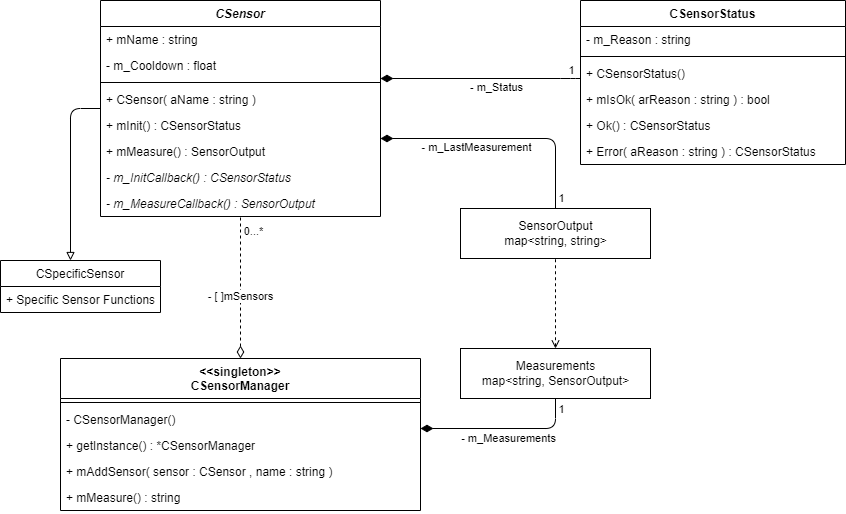

The diagram above was exported from draw.io. Its source (the exported page's mxGraphModel, read from the mxfile embedded in the PNG):
<mxGraphModel dx="1886" dy="689" grid="1" gridSize="10" guides="1" tooltips="1" connect="1" arrows="1" fold="1" page="1" pageScale="1" pageWidth="850" pageHeight="1100" background="#FFFFFF" math="0" shadow="0">
  <root>
    <mxCell id="0" />
    <mxCell id="1" parent="0" />
    <mxCell id="33" style="edgeStyle=orthogonalEdgeStyle;html=1;dashed=1;startArrow=diamondThin;startFill=0;endArrow=none;endFill=0;startSize=10;endSize=8;" parent="1" source="2" target="8" edge="1">
      <mxGeometry relative="1" as="geometry" />
    </mxCell>
    <mxCell id="34" value="0...*" style="edgeLabel;html=1;align=center;verticalAlign=middle;resizable=0;points=[];" parent="33" vertex="1" connectable="0">
      <mxGeometry x="0.8502" y="-1" relative="1" as="geometry">
        <mxPoint x="11" y="3" as="offset" />
      </mxGeometry>
    </mxCell>
    <mxCell id="38" value="- [ ]mSensors" style="edgeLabel;html=1;align=center;verticalAlign=middle;resizable=0;points=[];" parent="33" vertex="1" connectable="0">
      <mxGeometry x="-0.2693" y="1" relative="1" as="geometry">
        <mxPoint y="-11" as="offset" />
      </mxGeometry>
    </mxCell>
    <mxCell id="2" value="&lt;&lt;singleton&gt;&gt;&#10;CSensorManager" style="swimlane;fontStyle=1;align=center;verticalAlign=top;childLayout=stackLayout;horizontal=1;startSize=40;horizontalStack=0;resizeParent=1;resizeParentMax=0;resizeLast=0;collapsible=1;marginBottom=0;" parent="1" vertex="1">
      <mxGeometry x="150" y="420" width="360" height="152" as="geometry" />
    </mxCell>
    <mxCell id="4" value="" style="line;strokeWidth=1;fillColor=none;align=left;verticalAlign=middle;spacingTop=-1;spacingLeft=3;spacingRight=3;rotatable=0;labelPosition=right;points=[];portConstraint=eastwest;" parent="2" vertex="1">
      <mxGeometry y="40" width="360" height="8" as="geometry" />
    </mxCell>
    <mxCell id="12" value="- CSensorManager()" style="text;strokeColor=none;fillColor=none;align=left;verticalAlign=top;spacingLeft=4;spacingRight=4;overflow=hidden;rotatable=0;points=[[0,0.5],[1,0.5]];portConstraint=eastwest;" parent="2" vertex="1">
      <mxGeometry y="48" width="360" height="26" as="geometry" />
    </mxCell>
    <mxCell id="14" value="+ getInstance() : *CSensorManager" style="text;strokeColor=none;fillColor=none;align=left;verticalAlign=top;spacingLeft=4;spacingRight=4;overflow=hidden;rotatable=0;points=[[0,0.5],[1,0.5]];portConstraint=eastwest;" parent="2" vertex="1">
      <mxGeometry y="74" width="360" height="26" as="geometry" />
    </mxCell>
    <mxCell id="5" value="+ mAddSensor( sensor : CSensor , name : string )" style="text;strokeColor=none;fillColor=none;align=left;verticalAlign=top;spacingLeft=4;spacingRight=4;overflow=hidden;rotatable=0;points=[[0,0.5],[1,0.5]];portConstraint=eastwest;" parent="2" vertex="1">
      <mxGeometry y="100" width="360" height="26" as="geometry" />
    </mxCell>
    <mxCell id="15" value="+ mMeasure() : string" style="text;strokeColor=none;fillColor=none;align=left;verticalAlign=top;spacingLeft=4;spacingRight=4;overflow=hidden;rotatable=0;points=[[0,0.5],[1,0.5]];portConstraint=eastwest;" parent="2" vertex="1">
      <mxGeometry y="126" width="360" height="26" as="geometry" />
    </mxCell>
    <mxCell id="66" style="edgeStyle=orthogonalEdgeStyle;html=1;endArrow=block;endFill=0;endSize=6;" parent="1" source="8" target="62" edge="1">
      <mxGeometry relative="1" as="geometry">
        <Array as="points">
          <mxPoint x="160" y="170" />
        </Array>
      </mxGeometry>
    </mxCell>
    <mxCell id="8" value="CSensor" style="swimlane;fontStyle=3;align=center;verticalAlign=top;childLayout=stackLayout;horizontal=1;startSize=26;horizontalStack=0;resizeParent=1;resizeParentMax=0;resizeLast=0;collapsible=1;marginBottom=0;" parent="1" vertex="1">
      <mxGeometry x="190" y="62" width="280" height="216" as="geometry" />
    </mxCell>
    <mxCell id="48" value="+ mName : string" style="text;strokeColor=none;fillColor=none;align=left;verticalAlign=top;spacingLeft=4;spacingRight=4;overflow=hidden;rotatable=0;points=[[0,0.5],[1,0.5]];portConstraint=eastwest;" parent="8" vertex="1">
      <mxGeometry y="26" width="280" height="26" as="geometry" />
    </mxCell>
    <mxCell id="40" value="- m_Cooldown : float" style="text;strokeColor=none;fillColor=none;align=left;verticalAlign=top;spacingLeft=4;spacingRight=4;overflow=hidden;rotatable=0;points=[[0,0.5],[1,0.5]];portConstraint=eastwest;" parent="8" vertex="1">
      <mxGeometry y="52" width="280" height="26" as="geometry" />
    </mxCell>
    <mxCell id="10" value="" style="line;strokeWidth=1;fillColor=none;align=left;verticalAlign=middle;spacingTop=-1;spacingLeft=3;spacingRight=3;rotatable=0;labelPosition=right;points=[];portConstraint=eastwest;" parent="8" vertex="1">
      <mxGeometry y="78" width="280" height="8" as="geometry" />
    </mxCell>
    <mxCell id="49" value="+ CSensor( aName : string )" style="text;strokeColor=none;fillColor=none;align=left;verticalAlign=top;spacingLeft=4;spacingRight=4;overflow=hidden;rotatable=0;points=[[0,0.5],[1,0.5]];portConstraint=eastwest;" parent="8" vertex="1">
      <mxGeometry y="86" width="280" height="26" as="geometry" />
    </mxCell>
    <mxCell id="11" value="+ mInit() : CSensorStatus" style="text;strokeColor=none;fillColor=none;align=left;verticalAlign=top;spacingLeft=4;spacingRight=4;overflow=hidden;rotatable=0;points=[[0,0.5],[1,0.5]];portConstraint=eastwest;fontStyle=0" parent="8" vertex="1">
      <mxGeometry y="112" width="280" height="26" as="geometry" />
    </mxCell>
    <mxCell id="16" value="+ mMeasure() : SensorOutput" style="text;strokeColor=none;fillColor=none;align=left;verticalAlign=top;spacingLeft=4;spacingRight=4;overflow=hidden;rotatable=0;points=[[0,0.5],[1,0.5]];portConstraint=eastwest;fontStyle=0" parent="8" vertex="1">
      <mxGeometry y="138" width="280" height="26" as="geometry" />
    </mxCell>
    <mxCell id="52" value="- m_InitCallback() : CSensorStatus" style="text;strokeColor=none;fillColor=none;align=left;verticalAlign=top;spacingLeft=4;spacingRight=4;overflow=hidden;rotatable=0;points=[[0,0.5],[1,0.5]];portConstraint=eastwest;fontStyle=2" parent="8" vertex="1">
      <mxGeometry y="164" width="280" height="26" as="geometry" />
    </mxCell>
    <mxCell id="53" value="- m_MeasureCallback() : SensorOutput" style="text;strokeColor=none;fillColor=none;align=left;verticalAlign=top;spacingLeft=4;spacingRight=4;overflow=hidden;rotatable=0;points=[[0,0.5],[1,0.5]];portConstraint=eastwest;fontStyle=2" parent="8" vertex="1">
      <mxGeometry y="190" width="280" height="26" as="geometry" />
    </mxCell>
    <mxCell id="13" value="" style="text;strokeColor=none;fillColor=none;align=left;verticalAlign=middle;spacingTop=-1;spacingLeft=4;spacingRight=4;rotatable=0;labelPosition=right;points=[];portConstraint=eastwest;" parent="1" vertex="1">
      <mxGeometry x="440" y="360" width="20" height="14" as="geometry" />
    </mxCell>
    <mxCell id="44" style="edgeStyle=orthogonalEdgeStyle;html=1;startArrow=none;startFill=0;endArrow=diamondThin;endFill=1;startSize=10;endSize=10;" parent="1" source="17" target="8" edge="1">
      <mxGeometry relative="1" as="geometry">
        <mxPoint x="490" y="200" as="targetPoint" />
        <Array as="points">
          <mxPoint x="645" y="200" />
        </Array>
      </mxGeometry>
    </mxCell>
    <mxCell id="45" value="1" style="edgeLabel;html=1;align=center;verticalAlign=middle;resizable=0;points=[];" parent="44" vertex="1" connectable="0">
      <mxGeometry x="-0.7986" y="3" relative="1" as="geometry">
        <mxPoint x="8" y="14" as="offset" />
      </mxGeometry>
    </mxCell>
    <mxCell id="46" value="- m_LastMeasurement" style="edgeLabel;html=1;align=center;verticalAlign=middle;resizable=0;points=[];" parent="44" vertex="1" connectable="0">
      <mxGeometry x="0.1256" relative="1" as="geometry">
        <mxPoint x="-12" y="8" as="offset" />
      </mxGeometry>
    </mxCell>
    <mxCell id="17" value="&lt;span style=&quot;text-align: left&quot;&gt;SensorOutput&lt;br&gt;map&amp;lt;string, string&amp;gt;&lt;/span&gt;" style="html=1;" parent="1" vertex="1">
      <mxGeometry x="550" y="270" width="190" height="50" as="geometry" />
    </mxCell>
    <mxCell id="24" style="edgeStyle=orthogonalEdgeStyle;html=1;endArrow=diamondThin;endFill=1;startSize=6;endSize=10;" parent="1" source="25" target="8" edge="1">
      <mxGeometry relative="1" as="geometry">
        <mxPoint x="330" y="190" as="sourcePoint" />
        <Array as="points">
          <mxPoint x="660" y="140" />
          <mxPoint x="660" y="140" />
        </Array>
      </mxGeometry>
    </mxCell>
    <mxCell id="36" value="- m_Status" style="edgeLabel;html=1;align=center;verticalAlign=middle;resizable=0;points=[];" parent="24" vertex="1" connectable="0">
      <mxGeometry x="-0.2333" y="2" relative="1" as="geometry">
        <mxPoint x="-8" y="6" as="offset" />
      </mxGeometry>
    </mxCell>
    <mxCell id="37" value="1" style="edgeLabel;html=1;align=center;verticalAlign=middle;resizable=0;points=[];" parent="24" vertex="1" connectable="0">
      <mxGeometry x="-0.7667" y="-1" relative="1" as="geometry">
        <mxPoint x="13" y="-8" as="offset" />
      </mxGeometry>
    </mxCell>
    <mxCell id="25" value="CSensorStatus" style="swimlane;fontStyle=1;align=center;verticalAlign=top;childLayout=stackLayout;horizontal=1;startSize=26;horizontalStack=0;resizeParent=1;resizeParentMax=0;resizeLast=0;collapsible=1;marginBottom=0;" parent="1" vertex="1">
      <mxGeometry x="670" y="62" width="265" height="164" as="geometry" />
    </mxCell>
    <mxCell id="26" value="- m_Reason : string" style="text;strokeColor=none;fillColor=none;align=left;verticalAlign=top;spacingLeft=4;spacingRight=4;overflow=hidden;rotatable=0;points=[[0,0.5],[1,0.5]];portConstraint=eastwest;" parent="25" vertex="1">
      <mxGeometry y="26" width="265" height="26" as="geometry" />
    </mxCell>
    <mxCell id="27" value="" style="line;strokeWidth=1;fillColor=none;align=left;verticalAlign=middle;spacingTop=-1;spacingLeft=3;spacingRight=3;rotatable=0;labelPosition=right;points=[];portConstraint=eastwest;" parent="25" vertex="1">
      <mxGeometry y="52" width="265" height="8" as="geometry" />
    </mxCell>
    <mxCell id="61" value="+ CSensorStatus()" style="text;strokeColor=none;fillColor=none;align=left;verticalAlign=top;spacingLeft=4;spacingRight=4;overflow=hidden;rotatable=0;points=[[0,0.5],[1,0.5]];portConstraint=eastwest;" parent="25" vertex="1">
      <mxGeometry y="60" width="265" height="26" as="geometry" />
    </mxCell>
    <mxCell id="28" value="+ mIsOk( arReason : string ) : bool" style="text;strokeColor=none;fillColor=none;align=left;verticalAlign=top;spacingLeft=4;spacingRight=4;overflow=hidden;rotatable=0;points=[[0,0.5],[1,0.5]];portConstraint=eastwest;" parent="25" vertex="1">
      <mxGeometry y="86" width="265" height="26" as="geometry" />
    </mxCell>
    <mxCell id="29" value="+ Ok() : CSensorStatus" style="text;strokeColor=none;fillColor=none;align=left;verticalAlign=top;spacingLeft=4;spacingRight=4;overflow=hidden;rotatable=0;points=[[0,0.5],[1,0.5]];portConstraint=eastwest;" parent="25" vertex="1">
      <mxGeometry y="112" width="265" height="26" as="geometry" />
    </mxCell>
    <mxCell id="30" value="+ Error( aReason : string ) : CSensorStatus" style="text;strokeColor=none;fillColor=none;align=left;verticalAlign=top;spacingLeft=4;spacingRight=4;overflow=hidden;rotatable=0;points=[[0,0.5],[1,0.5]];portConstraint=eastwest;" parent="25" vertex="1">
      <mxGeometry y="138" width="265" height="26" as="geometry" />
    </mxCell>
    <mxCell id="56" style="edgeStyle=orthogonalEdgeStyle;html=1;startArrow=open;startFill=0;endArrow=none;endFill=0;startSize=6;endSize=6;dashed=1;" parent="1" source="47" target="17" edge="1">
      <mxGeometry relative="1" as="geometry" />
    </mxCell>
    <mxCell id="57" style="edgeStyle=orthogonalEdgeStyle;html=1;startArrow=none;startFill=0;endArrow=diamondThin;endFill=1;startSize=10;endSize=10;" parent="1" source="47" target="2" edge="1">
      <mxGeometry relative="1" as="geometry">
        <Array as="points">
          <mxPoint x="645" y="490" />
        </Array>
      </mxGeometry>
    </mxCell>
    <mxCell id="58" value="- m_Measurements" style="edgeLabel;html=1;align=center;verticalAlign=middle;resizable=0;points=[];" parent="57" vertex="1" connectable="0">
      <mxGeometry x="0.4368" relative="1" as="geometry">
        <mxPoint x="41" y="9" as="offset" />
      </mxGeometry>
    </mxCell>
    <mxCell id="60" value="1" style="edgeLabel;html=1;align=center;verticalAlign=middle;resizable=0;points=[];" parent="57" vertex="1" connectable="0">
      <mxGeometry x="-0.8913" y="-1" relative="1" as="geometry">
        <mxPoint x="6" y="1" as="offset" />
      </mxGeometry>
    </mxCell>
    <mxCell id="47" value="&lt;span style=&quot;text-align: left&quot;&gt;Measurements&lt;br&gt;map&amp;lt;string, SensorOutput&amp;gt;&lt;/span&gt;" style="html=1;" parent="1" vertex="1">
      <mxGeometry x="550" y="410" width="190" height="50" as="geometry" />
    </mxCell>
    <mxCell id="62" value="CSpecificSensor" style="swimlane;fontStyle=0;childLayout=stackLayout;horizontal=1;startSize=26;fillColor=none;horizontalStack=0;resizeParent=1;resizeParentMax=0;resizeLast=0;collapsible=1;marginBottom=0;" parent="1" vertex="1">
      <mxGeometry x="90" y="322" width="160" height="52" as="geometry" />
    </mxCell>
    <mxCell id="65" value="+ Specific Sensor Functions" style="text;strokeColor=none;fillColor=none;align=left;verticalAlign=top;spacingLeft=4;spacingRight=4;overflow=hidden;rotatable=0;points=[[0,0.5],[1,0.5]];portConstraint=eastwest;" parent="62" vertex="1">
      <mxGeometry y="26" width="160" height="26" as="geometry" />
    </mxCell>
  </root>
</mxGraphModel>